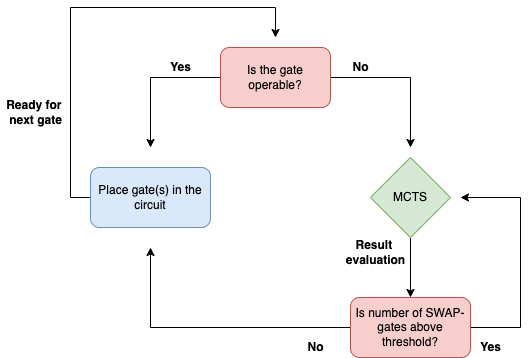

The diagram above was exported from draw.io. Its source (the exported page's mxGraphModel, read from the mxfile embedded in the PNG):
<mxGraphModel dx="946" dy="613" grid="1" gridSize="10" guides="1" tooltips="1" connect="1" arrows="1" fold="1" page="1" pageScale="1" pageWidth="827" pageHeight="1169" math="0" shadow="0">
  <root>
    <mxCell id="0" />
    <mxCell id="1" parent="0" />
    <mxCell id="MXKaHlG8-fTxM6tNFlQr-14" style="edgeStyle=orthogonalEdgeStyle;rounded=0;orthogonalLoop=1;jettySize=auto;html=1;" edge="1" parent="1" source="MXKaHlG8-fTxM6tNFlQr-1">
      <mxGeometry relative="1" as="geometry">
        <mxPoint x="260" y="280" as="targetPoint" />
      </mxGeometry>
    </mxCell>
    <mxCell id="MXKaHlG8-fTxM6tNFlQr-15" style="edgeStyle=orthogonalEdgeStyle;rounded=0;orthogonalLoop=1;jettySize=auto;html=1;" edge="1" parent="1" source="MXKaHlG8-fTxM6tNFlQr-1">
      <mxGeometry relative="1" as="geometry">
        <mxPoint x="520" y="280" as="targetPoint" />
      </mxGeometry>
    </mxCell>
    <mxCell id="MXKaHlG8-fTxM6tNFlQr-1" value="Is the gate operable?" style="rounded=1;whiteSpace=wrap;html=1;fillColor=#f8cecc;strokeColor=#b85450;" vertex="1" parent="1">
      <mxGeometry x="330" y="180" width="110" height="60" as="geometry" />
    </mxCell>
    <mxCell id="MXKaHlG8-fTxM6tNFlQr-16" style="edgeStyle=orthogonalEdgeStyle;rounded=0;orthogonalLoop=1;jettySize=auto;html=1;" edge="1" parent="1" source="MXKaHlG8-fTxM6tNFlQr-8" target="MXKaHlG8-fTxM6tNFlQr-10">
      <mxGeometry relative="1" as="geometry" />
    </mxCell>
    <mxCell id="MXKaHlG8-fTxM6tNFlQr-8" value="MCTS" style="rhombus;whiteSpace=wrap;html=1;fillColor=#d5e8d4;strokeColor=#82b366;" vertex="1" parent="1">
      <mxGeometry x="480" y="290" width="80" height="80" as="geometry" />
    </mxCell>
    <mxCell id="MXKaHlG8-fTxM6tNFlQr-25" style="edgeStyle=orthogonalEdgeStyle;rounded=0;orthogonalLoop=1;jettySize=auto;html=1;exitX=0;exitY=0.5;exitDx=0;exitDy=0;" edge="1" parent="1" source="MXKaHlG8-fTxM6tNFlQr-9">
      <mxGeometry relative="1" as="geometry">
        <mxPoint x="385" y="170" as="targetPoint" />
        <Array as="points">
          <mxPoint x="180" y="330" />
          <mxPoint x="180" y="140" />
          <mxPoint x="385" y="140" />
        </Array>
      </mxGeometry>
    </mxCell>
    <mxCell id="MXKaHlG8-fTxM6tNFlQr-9" value="Place gate(s) in the circuit" style="rounded=1;whiteSpace=wrap;html=1;fillColor=#dae8fc;strokeColor=#6c8ebf;" vertex="1" parent="1">
      <mxGeometry x="200" y="300" width="120" height="60" as="geometry" />
    </mxCell>
    <mxCell id="MXKaHlG8-fTxM6tNFlQr-17" style="edgeStyle=orthogonalEdgeStyle;rounded=0;orthogonalLoop=1;jettySize=auto;html=1;exitX=0;exitY=0.5;exitDx=0;exitDy=0;" edge="1" parent="1" source="MXKaHlG8-fTxM6tNFlQr-10">
      <mxGeometry relative="1" as="geometry">
        <mxPoint x="260" y="380" as="targetPoint" />
      </mxGeometry>
    </mxCell>
    <mxCell id="MXKaHlG8-fTxM6tNFlQr-18" style="edgeStyle=orthogonalEdgeStyle;rounded=0;orthogonalLoop=1;jettySize=auto;html=1;exitX=1;exitY=0.5;exitDx=0;exitDy=0;" edge="1" parent="1" source="MXKaHlG8-fTxM6tNFlQr-10">
      <mxGeometry relative="1" as="geometry">
        <mxPoint x="570" y="330" as="targetPoint" />
        <Array as="points">
          <mxPoint x="630" y="460" />
          <mxPoint x="630" y="330" />
        </Array>
      </mxGeometry>
    </mxCell>
    <mxCell id="MXKaHlG8-fTxM6tNFlQr-10" value="Is number of SWAP-gates above threshold?" style="rounded=1;whiteSpace=wrap;html=1;fillColor=#f8cecc;strokeColor=#b85450;" vertex="1" parent="1">
      <mxGeometry x="460" y="430" width="120" height="60" as="geometry" />
    </mxCell>
    <mxCell id="MXKaHlG8-fTxM6tNFlQr-19" value="&lt;b&gt;Yes&lt;/b&gt;" style="text;html=1;align=center;verticalAlign=middle;resizable=0;points=[];autosize=1;strokeColor=none;fillColor=none;" vertex="1" parent="1">
      <mxGeometry x="270" y="190" width="40" height="20" as="geometry" />
    </mxCell>
    <mxCell id="MXKaHlG8-fTxM6tNFlQr-20" value="&lt;b&gt;No&lt;/b&gt;" style="text;html=1;align=center;verticalAlign=middle;resizable=0;points=[];autosize=1;strokeColor=none;fillColor=none;" vertex="1" parent="1">
      <mxGeometry x="455" y="190" width="30" height="20" as="geometry" />
    </mxCell>
    <mxCell id="MXKaHlG8-fTxM6tNFlQr-21" value="&lt;b&gt;Result &lt;br&gt;evaluation&lt;/b&gt;" style="text;html=1;align=center;verticalAlign=middle;resizable=0;points=[];autosize=1;strokeColor=none;fillColor=none;" vertex="1" parent="1">
      <mxGeometry x="445" y="370" width="80" height="30" as="geometry" />
    </mxCell>
    <mxCell id="MXKaHlG8-fTxM6tNFlQr-23" value="&lt;b&gt;No&lt;/b&gt;" style="text;html=1;align=center;verticalAlign=middle;resizable=0;points=[];autosize=1;strokeColor=none;fillColor=none;" vertex="1" parent="1">
      <mxGeometry x="410" y="470" width="30" height="20" as="geometry" />
    </mxCell>
    <mxCell id="MXKaHlG8-fTxM6tNFlQr-24" value="&lt;b&gt;Yes&lt;/b&gt;" style="text;html=1;align=center;verticalAlign=middle;resizable=0;points=[];autosize=1;strokeColor=none;fillColor=none;" vertex="1" parent="1">
      <mxGeometry x="580" y="470" width="40" height="20" as="geometry" />
    </mxCell>
    <mxCell id="MXKaHlG8-fTxM6tNFlQr-26" value="&lt;b&gt;Ready for &lt;br&gt;next gate&lt;/b&gt;" style="text;html=1;align=center;verticalAlign=middle;resizable=0;points=[];autosize=1;strokeColor=none;fillColor=none;" vertex="1" parent="1">
      <mxGeometry x="110" y="230" width="70" height="30" as="geometry" />
    </mxCell>
  </root>
</mxGraphModel>